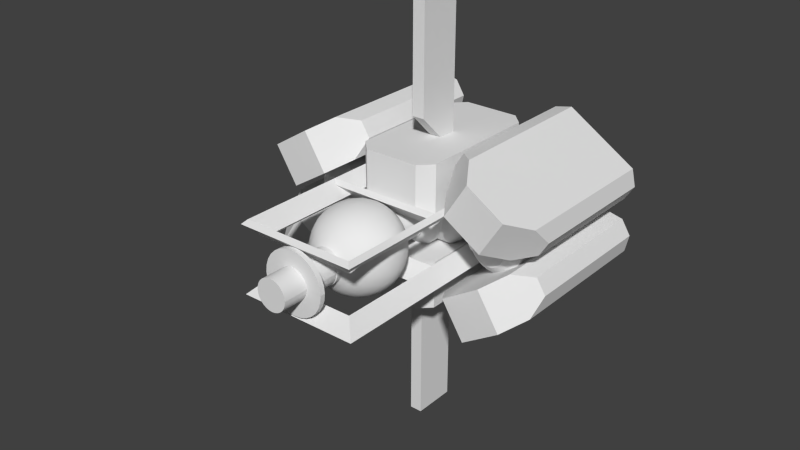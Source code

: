# Source: g1.blend  (saved by Blender 2.69.0; exported with 4.5.12 LTS)
import bpy
from mathutils import Matrix  # noqa: F401  (used for matrix-valued properties, if any)

bpy.ops.wm.read_factory_settings(use_empty=True)
scene = bpy.context.scene
scene.name = 'Scene'

# ---- collections
col_collection_1 = bpy.data.collections.new('Collection 1'); scene.collection.children.link(col_collection_1)

# ---- materials (node trees are filled in below, after node groups)
mat_none = bpy.data.materials.new('None')
mat_none.alpha_threshold = 0.0
mat_none.use_transparent_shadow = False
mat_none.roughness = 0.5
mat_none.line_color = (0.0, 0.0, 0.0, 1.0)

# ---- material node trees

# ---- world
world_world = bpy.data.worlds.new('World'); scene.world = world_world
world_world.color = (0.05088, 0.05088, 0.05088)
world_world.use_sun_shadow = False
world_world.sun_shadow_jitter_overblur = 0.0
world_world.cycles.sampling_method = 'MANUAL'
world_world.cycles.sample_map_resolution = 256

# ---- meshes
me_sphere_002 = bpy.data.meshes.new('Sphere.002')
me_sphere_002.from_pydata([(0.5507, -37.97, 2.413), (0.6476, -37.44, 2.837), (1.161e-06, -37.44, 2.91), (9.823e-07, -37.97, 2.475), (0.7195, -36.84, 3.153), (1.161e-06, -36.84, 3.234), (9.742e-07, -38.7, 1.408), (1.042e-06, -38.41, 1.944), (0.4327, -38.41, 1.896), (1.074, -37.97, 2.23), (1.263, -37.44, 2.622), (0.7639, -36.18, 3.347), (9.823e-07, -36.18, 3.433), (9.774e-07, -38.72, 1.379), (1.403, -36.84, 2.913), (0.3132, -38.7, 1.372), (0.8437, -38.41, 1.752), (1.543, -37.97, 1.935), (1.814, -37.44, 2.275), (0.7788, -35.5, 3.412), (1.042e-06, -35.5, 3.5), (1.489, -36.18, 3.093), (2.016, -36.84, 2.528), (0.3072, -38.72, 1.344), (0.6108, -38.7, 1.268), (1.212, -38.41, 1.52), (2.275, -37.44, 1.814), (1.935, -37.97, 1.543), (0.7639, -34.82, 3.347), (1.101e-06, -34.82, 3.433), (1.519, -35.5, 3.153), (2.14, -36.18, 2.684), (2.528, -36.84, 2.016), (0.599, -38.72, 1.242), (0.302, -38.76, 1.322), (9.802e-07, -38.76, 1.356), (0.8777, -38.7, 1.101), (1.52, -38.41, 1.212), (2.622, -37.44, 1.263), (2.23, -37.97, 1.074), (0.7195, -34.16, 3.153), (1.042e-06, -34.16, 3.234), (1.489, -34.82, 3.093), (2.182, -35.5, 2.736), (2.684, -36.18, 2.14), (2.913, -36.84, 1.403), (0.8608, -38.72, 1.078), (0.5888, -38.76, 1.221), (0.3006, -38.79, 1.315), (9.809e-07, -38.79, 1.349), (1.101, -38.7, 0.8777), (1.752, -38.41, 0.8437), (2.837, -37.44, 0.6476), (2.413, -37.97, 0.5507), (0.6476, -33.56, 2.837), (1.161e-06, -33.56, 2.91), (1.403, -34.16, 2.913), (2.14, -34.82, 2.684), (2.736, -35.5, 2.182), (3.093, -36.18, 1.489), (3.153, -36.84, 0.7195), (1.079, -38.72, 0.8592), (0.8462, -38.76, 1.059), (0.586, -38.79, 1.215), (1.192e-06, -43.99, 2.239e-06), (0.3006, -39.15, 1.315), (9.809e-07, -39.15, 1.349), (1.268, -38.7, 0.6108), (1.896, -38.41, 0.4327), (2.91, -37.44, -1.348e-06), (2.475, -37.97, -1.449e-06), (0.5507, -33.03, 2.413), (9.823e-07, -33.03, 2.475), (1.263, -33.56, 2.622), (2.016, -34.16, 2.528), (2.684, -34.82, 2.14), (3.153, -35.5, 1.519), (3.347, -36.18, 0.7639), (3.234, -36.84, -8.415e-07), (1.244, -38.72, 0.5974), (1.061, -38.76, 0.8446), (0.8421, -38.79, 1.054), (0.586, -39.15, 1.215), (9.871e-07, -39.2, 1.297), (0.289, -39.2, 1.265), (1.372, -38.7, 0.3132), (1.945, -38.41, -1.608e-06), (1.408, -38.7, -2.022e-06), (1.131e-06, -32.59, 1.945), (0.4327, -32.59, 1.896), (1.074, -33.03, 2.23), (1.814, -33.56, 2.275), (2.528, -34.16, 2.016), (3.093, -34.82, 1.489), (3.412, -35.5, 0.7788), (3.433, -36.18, -1.831e-07), (1.381, -38.72, -0.001588), (1.346, -38.72, 0.3056), (1.223, -38.76, 0.5873), (1.056, -38.79, 0.8406), (0.8421, -39.15, 1.054), (0.5636, -39.2, 1.169), (9.871e-07, -40.8, 1.297), (0.289, -40.8, 1.265), (0.3128, -32.3, 1.37), (1.068e-06, -32.3, 1.406), (0.8437, -32.59, 1.752), (1.543, -33.03, 1.935), (2.275, -33.56, 1.814), (2.913, -34.16, 1.403), (3.347, -34.82, 0.7639), (3.5, -35.5, 1.535e-08), (1.323, -38.76, 0.3004), (1.217, -38.79, 0.5845), (1.056, -39.15, 0.8406), (0.8099, -39.2, 1.014), (0.5636, -40.8, 1.169), (9.807e-07, -40.85, 1.351), (0.301, -40.85, 1.317), (0.3069, -32.28, 1.345), (1.07e-06, -32.28, 1.379), (0.6099, -32.3, 1.266), (1.212, -32.59, 1.52), (1.935, -33.03, 1.543), (2.622, -33.56, 1.263), (3.153, -34.16, 0.7195), (3.433, -34.82, 5.118e-07), (1.357, -38.76, -0.001561), (1.317, -38.79, 0.299), (1.217, -39.15, 0.5845), (1.016, -39.2, 0.8084), (0.8099, -40.8, 1.014), (0.587, -40.85, 1.217), (9.809e-07, -41.19, 1.349), (0.3006, -41.19, 1.316), (0.5984, -32.28, 1.243), (0.3026, -32.25, 1.326), (1.071e-06, -32.25, 1.36), (0.8764, -32.3, 1.099), (1.52, -32.59, 1.212), (2.23, -33.03, 1.074), (2.837, -33.56, 0.6476), (3.234, -34.16, 6.934e-07), (1.351, -38.79, -0.001553), (1.317, -39.15, 0.299), (1.17, -39.2, 0.5621), (1.016, -40.8, 0.8084), (0.8435, -40.85, 1.056), (0.5862, -41.19, 1.216), (9.928e-07, -41.99, 1.249), (8.452e-07, -41.59, 2.497), (0.5563, -41.59, 2.435), (0.8599, -32.28, 1.078), (0.59, -32.25, 1.225), (0.3, -32.21, 1.314), (1.071e-06, -32.21, 1.348), (1.099, -32.3, 0.8764), (1.752, -32.59, 0.8437), (2.413, -33.03, 0.5507), (2.91, -33.56, 1.14e-06), (1.351, -39.15, -0.001553), (1.266, -39.2, 0.2875), (1.17, -40.8, 0.5621), (1.058, -40.85, 0.8419), (0.8423, -41.19, 1.055), (1.085, -41.59, 2.25), (9.928e-07, -43.99, 1.249), (0.5563, -41.99, 2.435), (8.452e-07, -41.99, 2.497), (1.078, -32.28, 0.8599), (0.8478, -32.25, 1.063), (0.5849, -32.21, 1.215), (1.071e-06, -31.85, 1.348), (0.3, -31.85, 1.314), (1.266, -32.3, 0.6099), (1.896, -32.59, 0.4327), (2.475, -33.03, 1.718e-06), (1.299, -39.2, -0.001494), (1.266, -40.8, 0.2875), (1.219, -40.85, 0.5854), (1.056, -41.19, 0.8408), (1.559, -41.59, 1.952), (1.085, -41.99, 2.25), (0.2782, -43.99, 1.218), (0.2782, -41.99, 1.218), (1.243, -32.28, 0.5984), (1.063, -32.25, 0.8478), (0.8405, -32.21, 1.054), (0.5849, -31.85, 1.215), (0.2892, -31.8, 1.267), (1.074e-06, -31.8, 1.3), (1.37, -32.3, 0.3128), (1.945, -32.59, 1.967e-06), (1.299, -40.8, -0.001494), (1.319, -40.85, 0.2995), (1.217, -41.19, 0.5846), (1.955, -41.59, 1.556), (1.559, -41.99, 1.952), (0.5425, -41.99, 1.125), (0.5425, -43.99, 1.125), (1.345, -32.28, 0.3069), (1.225, -32.25, 0.59), (1.054, -32.21, 0.8405), (0.8405, -31.85, 1.054), (0.5639, -31.8, 1.171), (1.074e-06, -30.2, 1.3), (0.2892, -30.2, 1.267), (1.406, -32.3, 2.17e-06), (1.353, -40.85, -0.001556), (1.317, -41.19, 0.2991), (2.253, -41.59, 1.082), (1.955, -41.99, 1.556), (0.7796, -41.99, 0.9761), (0.7796, -43.99, 0.9761), (1.379, -32.28, 2.172e-06), (1.326, -32.25, 0.3026), (1.215, -32.21, 0.5849), (1.054, -31.85, 0.8405), (0.8103, -31.8, 1.016), (0.5639, -30.2, 1.171), (0.3005, -30.15, 1.316), (1.071e-06, -30.15, 1.35), (1.351, -41.19, -0.001554), (2.437, -41.59, 0.5535), (2.253, -41.99, 1.082), (0.9775, -41.99, 0.7781), (0.9775, -43.99, 0.7781), (1.36, -32.25, 2.172e-06), (1.314, -32.21, 0.3), (1.215, -31.85, 0.5849), (1.016, -31.8, 0.8103), (0.8103, -30.2, 1.016), (0.5859, -30.15, 1.217), (1.071e-06, -30.0, 1.35), (0.3005, -30.0, 1.316), (1.25, -41.99, -0.001438), (2.5, -41.59, -0.002877), (2.437, -41.99, 0.5535), (1.127, -41.99, 0.5411), (1.127, -43.99, 0.5411), (1.348, -32.21, 2.173e-06), (1.314, -31.85, 0.3), (1.171, -31.8, 0.5639), (1.016, -30.2, 0.8103), (0.8419, -30.15, 1.056), (0.5859, -30.0, 1.217), (0.4897, -29.15, 2.145), (1.027e-06, -29.15, 2.201), (1.25, -43.99, -0.001438), (2.5, -41.99, -0.002877), (1.219, -41.99, 0.2768), (1.3, -30.2, 2.175e-06), (1.219, -43.99, 0.2768), (1.348, -31.85, 2.173e-06), (1.267, -31.8, 0.2892), (1.171, -30.2, 0.5639), (1.056, -30.15, 0.8419), (0.8419, -30.0, 1.056), (0.9548, -29.15, 1.983), (1.027e-06, -26.95, 2.201), (0.4897, -27.44, 2.145), (1.3, -31.8, 2.175e-06), (1.267, -30.2, 0.2892), (1.217, -30.15, 0.5859), (1.056, -30.0, 0.8419), (1.372, -29.15, 1.72), (0.9548, -27.9, 1.983), (1.192e-06, -20.0, 2.239e-06), (1.35, -30.0, 2.173e-06), (1.316, -30.15, 0.3005), (1.217, -30.0, 0.5859), (1.72, -29.15, 1.372), (1.372, -28.32, 1.72), (1.192e-06, -20.0, 2.265e-06), (1.35, -30.15, 2.173e-06), (2.201, -29.15, 2.131e-06), (2.201, -29.15, 2.244e-06), (1.316, -30.0, 0.3005), (1.983, -29.15, 0.9548), (1.72, -28.67, 1.372), (2.145, -29.15, 0.4897), (2.145, -29.09, 0.4897), (1.983, -28.93, 0.9548), (2.145, -20.85, 0.4897), (2.145, -24.8, 0.4897), (2.201, -24.75, 5.637e-06), (2.201, -20.85, 2.131e-06), (1.315, -20.0, 0.3001), (1.348, -20.0, 2.173e-06), (1.983, -20.85, 0.9548), (1.983, -24.97, 0.9548), (1.215, -20.0, 0.5851), (1.72, -20.85, 1.372), (1.054, -20.0, 0.8407), (1.071e-06, -20.0, 1.348), (1.372, -20.85, 1.72), (1.72, -25.23, 1.372), (0.8407, -20.0, 1.054), (0.9548, -20.85, 1.983), (1.372, -25.58, 1.72), (0.5851, -20.0, 1.215), (0.4897, -20.85, 2.145), (0.9548, -25.99, 1.983), (0.3001, -20.0, 1.315), (1.027e-06, -20.85, 2.201), (0.4897, -26.46, 2.145), (9.245, -29.15, 0.4897), (9.083, -29.15, 0.9548), (8.317, -30.0, 0.5859), (8.416, -30.0, 0.3005), (8.45, -30.0, 4.768e-07), (9.301, -29.15, 0.0), (9.245, -20.85, 0.4897), (9.083, -20.85, 0.9548), (8.82, -29.15, 1.372), (8.156, -30.0, 0.8419), (5.784, -30.0, 0.3005), (9.301, -20.85, 9.537e-07), (5.75, -30.0, 3.815e-06), (8.415, -20.0, 0.3001), (8.315, -20.0, 0.5851), (8.82, -20.85, 1.372), (5.883, -30.0, 0.5859), (8.472, -29.15, 1.72), (7.942, -30.0, 1.056), (4.899, -24.75, 6.118e-06), (8.448, -20.0, 1.431e-06), (4.899, -29.15, 5.245e-06), (8.154, -20.0, 0.8407), (5.885, -20.0, 0.5851), (8.472, -20.85, 1.72), (6.044, -30.0, 0.8419), (8.055, -29.15, 1.983), (7.686, -30.0, 1.217), (5.117, -29.15, 0.9548), (4.955, -29.15, 0.4897), (4.899, -20.85, 6.676e-06), (5.752, -20.0, 5.245e-06), (4.899, -29.15, 5.245e-06), (7.941, -20.0, 1.054), (6.046, -20.0, 0.8407), (5.785, -20.0, 0.3001), (8.055, -20.85, 1.983), (5.38, -29.15, 1.372), (6.258, -30.0, 1.056), (7.59, -29.15, 2.145), (7.4, -30.0, 1.316), (5.117, -28.93, 0.9548), (4.955, -29.09, 0.4897), (4.955, -24.8, 0.4897), (4.955, -20.85, 0.4897), (7.685, -20.0, 1.215), (6.259, -20.0, 1.054), (5.117, -20.85, 0.9548), (5.38, -20.85, 1.372), (7.59, -20.85, 2.145), (5.728, -29.15, 1.72), (5.38, -28.67, 1.372), (6.514, -30.0, 1.217), (7.1, -29.15, 2.201), (7.1, -30.0, 1.35), (5.117, -24.97, 0.9548), (7.4, -20.0, 1.315), (5.728, -20.85, 1.72), (5.38, -25.23, 1.372), (7.1, -20.85, 2.201), (6.145, -29.15, 1.983), (5.728, -28.32, 1.72), (6.8, -30.0, 1.316), (6.61, -29.15, 2.145), (7.1, -20.0, 1.348), (6.515, -20.0, 1.215), (6.145, -20.85, 1.983), (7.1, -26.95, 2.201), (6.145, -27.9, 1.983), (6.61, -27.44, 2.145), (5.728, -25.58, 1.72), (6.8, -20.0, 1.315), (6.61, -20.85, 2.145), (6.61, -26.46, 2.145), (6.145, -25.99, 1.983), (2.4, -28.32, 1.72), (2.4, -25.23, 1.372), (2.4, -24.97, 0.9548), (2.4, -26.95, 2.201), (2.4, -24.8, 0.4897), (2.4, -25.99, 1.983), (2.4, -27.9, 1.983), (2.4, -24.75, 5.878e-06), (2.4, -26.46, 2.145), (2.4, -25.58, 1.72), (2.4, -28.67, 1.372), (2.4, -28.93, 0.9548), (2.4, -29.09, 0.4897), (2.4, -27.44, 2.145), (2.4, -29.15, 3.744e-06), (4.7, -24.8, 0.4897), (4.7, -27.9, 1.983), (4.7, -24.75, 5.878e-06), (4.7, -28.93, 0.9548), (4.7, -29.09, 0.4897), (4.7, -29.15, 3.744e-06), (4.7, -28.32, 1.72), (4.7, -25.23, 1.372), (4.7, -24.97, 0.9548), (4.7, -26.95, 2.201), (4.7, -25.99, 1.983), (4.7, -26.46, 2.145), (4.7, -25.58, 1.72), (4.7, -28.67, 1.372), (4.7, -27.44, 2.145), (3.853, -25.63, 0.3012), (3.853, -27.54, 1.22), (3.853, -25.59, 5.467e-06), (3.853, -28.17, 0.5873), (3.853, -28.27, 0.3012), (3.853, -28.3, 4.155e-06), (3.853, -27.79, 1.058), (3.853, -25.89, 0.844), (3.853, -25.73, 0.5873), (3.853, -26.95, 1.354), (3.853, -26.36, 1.22), (3.853, -26.65, 1.32), (3.853, -26.1, 1.058), (3.853, -28.01, 0.8439), (3.853, -27.25, 1.32), (3.696, -25.63, 0.3012), (3.696, -27.54, 1.22), (3.696, -25.59, 5.467e-06), (3.696, -28.17, 0.5873), (3.696, -28.27, 0.3012), (3.696, -28.3, 4.155e-06), (3.696, -27.79, 1.058), (3.696, -25.89, 0.844), (3.696, -25.73, 0.5873), (3.696, -26.95, 1.354), (3.696, -26.36, 1.22), (3.696, -26.65, 1.32), (3.696, -26.1, 1.058), (3.696, -28.01, 0.8439), (3.696, -27.25, 1.32), (3.649, -25.68, 0.2897), (3.649, -27.51, 1.173), (3.649, -25.65, 5.442e-06), (3.649, -28.12, 0.5649), (3.649, -28.22, 0.2897), (3.649, -28.25, 4.18e-06), (3.649, -27.76, 1.018), (3.649, -25.93, 0.8117), (3.649, -25.78, 0.5649), (3.649, -26.95, 1.302), (3.649, -26.38, 1.173), (3.649, -26.66, 1.269), (3.649, -26.14, 1.018), (3.649, -27.97, 0.8117), (3.649, -27.24, 1.269), (3.452, -25.68, 0.2897), (3.452, -27.51, 1.173), (3.452, -25.65, 5.442e-06), (3.452, -28.12, 0.5649), (3.452, -28.22, 0.2897), (3.452, -28.25, 4.18e-06), (3.452, -27.76, 1.018), (3.452, -25.93, 0.8117), (3.452, -25.78, 0.5649), (3.452, -26.95, 1.302), (3.452, -26.38, 1.173), (3.452, -26.66, 1.269), (3.452, -26.14, 1.018), (3.452, -27.97, 0.8117), (3.452, -27.24, 1.269), (3.401, -25.63, 0.3012), (3.401, -27.54, 1.22), (3.401, -25.59, 5.467e-06), (3.401, -28.17, 0.5873), (3.401, -28.27, 0.3012), (3.401, -28.3, 4.155e-06), (3.401, -27.79, 1.058), (3.401, -25.89, 0.844), (3.401, -25.73, 0.5873), (3.401, -26.95, 1.354), (3.401, -26.36, 1.22), (3.401, -26.65, 1.32), (3.401, -26.1, 1.058), (3.401, -28.01, 0.8439), (3.401, -27.25, 1.32), (3.249, -25.63, 0.3012), (3.249, -27.54, 1.22), (3.249, -25.59, 5.467e-06), (3.249, -28.17, 0.5873), (3.249, -28.27, 0.3012), (3.249, -28.3, 4.155e-06), (3.249, -27.79, 1.058), (3.249, -25.89, 0.844), (3.249, -25.73, 0.5873), (3.249, -26.95, 1.354), (3.249, -26.36, 1.22), (3.249, -26.65, 1.32), (3.249, -26.1, 1.058), (3.249, -28.01, 0.8439), (3.249, -27.25, 1.32)], [], [(0, 1, 2, 3), (7, 6, 15, 8), (88, 89, 104, 105), (55, 54, 71, 72), (29, 28, 40, 41), (20, 12, 11, 19), (5, 2, 1, 4), (0, 3, 7, 8), (215, 200, 214, 227), (96, 97, 112, 127), (88, 72, 71, 89), (41, 40, 54, 55), (20, 19, 28, 29), (12, 5, 4, 11), (1, 0, 9, 10), (15, 24, 16, 8), (104, 89, 106, 121), (54, 73, 90, 71), (28, 42, 56, 40), (19, 11, 21, 30), (4, 1, 10, 14), (9, 0, 8, 16), (200, 215, 201, 185), (97, 79, 98, 112), (89, 71, 90, 106), (40, 56, 73, 54), (19, 30, 42, 28), (11, 4, 14, 21), (10, 9, 17, 18), (24, 36, 25, 16), (106, 122, 138, 121), (73, 91, 107, 90), (42, 57, 74, 56), (30, 21, 31, 43), (14, 10, 18, 22), (16, 25, 17, 9), (185, 201, 186, 169), (79, 61, 80, 98), (106, 90, 107, 122), (56, 74, 91, 73), (30, 43, 57, 42), (21, 14, 22, 31), (17, 27, 26, 18), (36, 50, 37, 25), (122, 139, 156, 138), (91, 108, 123, 107), (74, 57, 75, 92), (31, 44, 58, 43), (18, 26, 32, 22), (25, 37, 27, 17), (152, 169, 186, 170), (61, 46, 62, 80), (122, 107, 123, 139), (91, 74, 92, 108), (43, 58, 75, 57), (22, 32, 44, 31), (27, 39, 38, 26), (50, 67, 51, 37), (139, 157, 174, 156), (123, 108, 124, 140), (92, 75, 93, 109), (44, 59, 76, 58), (26, 38, 45, 32), (37, 51, 39, 27), (135, 152, 170, 153), (33, 47, 62, 46), (123, 140, 157, 139), (108, 92, 109, 124), (75, 58, 76, 93), (32, 45, 59, 44), (39, 53, 52, 38), (67, 85, 68, 51), (157, 175, 191, 174), (140, 124, 141, 158), (109, 93, 110, 125), (59, 77, 94, 76), (38, 52, 60, 45), (51, 68, 53, 39), (119, 135, 153, 136), (23, 34, 47, 33), (140, 158, 175, 157), (124, 109, 125, 141), (93, 76, 94, 110), (45, 60, 77, 59), (53, 70, 69, 52), (85, 87, 86, 68), (175, 192, 207, 191), (158, 141, 159, 176), (125, 110, 126, 142), (77, 95, 111, 94), (52, 69, 78, 60), (68, 86, 70, 53), (120, 119, 136, 137), (13, 35, 34, 23), (158, 176, 192, 175), (141, 125, 142, 159), (110, 94, 111, 126), (60, 78, 95, 77), (250, 252, 248, 235), (238, 239, 252, 250), (225, 226, 239, 238), (212, 213, 226, 225), (198, 199, 213, 212), (184, 183, 199, 198), (149, 166, 183, 184), (168, 149, 184, 167), (167, 184, 198, 182), (182, 198, 212, 197), (197, 212, 225, 211), (211, 225, 238, 224), (224, 238, 250, 237), (237, 250, 235, 249), (223, 237, 249, 236), (210, 224, 237, 223), (196, 211, 224, 210), (181, 197, 211, 196), (165, 182, 197, 181), (151, 167, 182, 165), (150, 168, 167, 151), (134, 133, 150, 151), (148, 134, 151, 165), (164, 148, 165, 181), (180, 164, 181, 196), (195, 180, 196, 210), (209, 195, 210, 223), (222, 209, 223, 236), (208, 194, 209, 222), (194, 179, 195, 209), (179, 163, 180, 195), (163, 147, 164, 180), (132, 148, 164, 147), (118, 134, 148, 132), (117, 133, 134, 118), (102, 117, 118, 103), (103, 118, 132, 116), (116, 132, 147, 131), (131, 147, 163, 146), (146, 163, 179, 162), (162, 179, 194, 178), (178, 194, 208, 193), (161, 178, 193, 177), (145, 162, 178, 161), (130, 146, 162, 145), (115, 131, 146, 130), (101, 116, 131, 115), (84, 103, 116, 101), (83, 102, 103, 84), (65, 66, 83, 84), (82, 65, 84, 101), (100, 82, 101, 115), (112, 98, 113, 128), (127, 112, 128, 143), (105, 104, 119, 120), (6, 13, 23, 15), (104, 121, 135, 119), (15, 23, 33, 24), (138, 152, 135, 121), (24, 33, 46, 36), (156, 169, 152, 138), (36, 46, 61, 50), (156, 174, 185, 169), (50, 61, 79, 67), (174, 191, 200, 185), (67, 79, 97, 85), (207, 214, 200, 191), (85, 97, 96, 87), (114, 100, 115, 130), (129, 114, 130, 145), (144, 129, 145, 161), (160, 144, 161, 177), (128, 144, 160, 143), (113, 129, 144, 128), (99, 114, 129, 113), (81, 100, 114, 99), (63, 82, 100, 81), (48, 65, 82, 63), (49, 66, 65, 48), (35, 49, 48, 34), (34, 48, 63, 47), (47, 63, 81, 62), (80, 62, 81, 99), (98, 80, 99, 113), (227, 240, 228, 215), (215, 228, 216, 201), (201, 216, 202, 186), (170, 186, 202, 187), (153, 170, 187, 171), (136, 153, 171, 154), (137, 136, 154, 155), (240, 253, 241, 228), (228, 241, 229, 216), (216, 229, 217, 202), (202, 217, 203, 187), (187, 203, 188, 171), (171, 188, 173, 154), (154, 173, 172, 155), (253, 261, 254, 241), (241, 254, 242, 229), (229, 242, 230, 217), (217, 230, 218, 203), (188, 203, 218, 204), (173, 188, 204, 189), (172, 173, 189, 190), (261, 251, 262, 254), (254, 262, 255, 242), (242, 255, 243, 230), (230, 243, 231, 218), (218, 231, 219, 204), (204, 219, 206, 189), (189, 206, 205, 190), (262, 251, 274, 269), (262, 269, 263, 255), (255, 263, 256, 243), (231, 243, 256, 244), (219, 231, 244, 232), (206, 219, 232, 220), (205, 206, 220, 221), (274, 268, 277, 269), (269, 277, 270, 263), (263, 270, 264, 256), (256, 264, 257, 244), (244, 257, 245, 232), (232, 245, 234, 220), (220, 234, 233, 221), (277, 268, 275, 280), (277, 280, 278, 270), (270, 278, 271, 264), (257, 264, 271, 265), (257, 265, 258, 245), (234, 245, 258, 246), (233, 234, 246, 247), (283, 284, 285, 286), (280, 275, 276, 281), (393, 281, 276, 395), (403, 408, 376, 364), (271, 279, 272, 265), (403, 364, 361, 404), (265, 272, 266, 258), (383, 385, 284, 290), (385, 388, 285, 284), (271, 278, 282, 279), (260, 246, 258, 266), (304, 259, 305), (247, 246, 260, 259), (286, 288, 287, 283), (289, 283, 287, 291), (292, 289, 291, 293), (292, 293, 297, 295), (298, 295, 297, 300), (298, 300, 303, 301), (301, 303, 294, 304), (166, 64, 183), (64, 199, 183), (64, 213, 199), (64, 226, 213), (64, 239, 226), (64, 252, 239), (64, 248, 252), (306, 307, 308, 309), (308, 307, 314, 315), (315, 314, 323, 324), (324, 323, 332, 333), (333, 332, 345, 346), (360, 346, 345, 359), (313, 321, 314, 307), (321, 330, 323, 314), (330, 342, 332, 323), (332, 342, 355, 345), (355, 365, 359, 345), (321, 313, 320, 328), (330, 321, 328, 339), (342, 330, 339, 351), (355, 342, 351, 362), (355, 362, 370, 365), (312, 317, 326, 319), (306, 312, 313, 307), (306, 311, 317, 312), (358, 368, 369, 366), (358, 366, 356, 344), (344, 356, 343, 331), (331, 343, 334, 322), (316, 322, 334, 335), (318, 316, 335, 327), (354, 353, 361, 364), (350, 336, 325, 349), (338, 327, 335, 348), (378, 377, 371, 372), (363, 372, 371, 352), (354, 363, 352, 340), (353, 354, 340, 329), (353, 329, 341, 350), (350, 341, 337, 336), (306, 309, 310, 311), (313, 312, 319, 320), (360, 359, 369, 368), (373, 359, 365), (365, 370, 377, 378), (375, 369, 359, 373), (365, 378, 379), (365, 379, 373), (348, 335, 334, 347), (349, 361, 353), (353, 350, 349), (347, 334, 343, 357), (357, 343, 356, 367), (364, 376, 363), (363, 354, 364), (367, 356, 366, 374), (376, 380, 372), (372, 363, 376), (374, 366, 369, 375), (380, 379, 378), (378, 372, 380), (284, 283, 289), (289, 290, 284), (282, 278, 280, 281), (290, 289, 292), (292, 296, 290), (296, 292, 295), (295, 299, 296), (299, 295, 298), (298, 302, 299), (302, 298, 301), (301, 305, 302), (305, 301, 304), (341, 329, 340, 352, 371, 377, 370, 362, 351, 339, 328, 320, 319, 326, 337), (368, 358, 344, 331, 322, 316, 318, 310, 309, 308, 315, 324, 333, 346, 360), (287, 288, 267, 273, 294, 303, 300, 297, 293, 291), (409, 399, 347, 357), (402, 409, 357, 367), (381, 387, 266, 272), (397, 374, 375, 410), (405, 410, 375, 373), (405, 373, 379, 407), (406, 407, 379, 380), (406, 380, 376, 408), (393, 392, 282, 281), (490, 393, 395, 491), (296, 299, 390, 382), (296, 382, 383, 290), (494, 486, 385, 383), (486, 488, 388, 385), (279, 282, 392, 391), (272, 279, 391, 381), (492, 487, 387, 381), (266, 387, 394, 260), (259, 260, 394, 384), (259, 384, 389, 305), (302, 305, 389, 386), (302, 386, 390, 299), (490, 489, 392, 393), (418, 423, 408, 403), (418, 403, 404, 419), (424, 414, 399, 409), (417, 424, 409, 402), (412, 397, 410, 425), (420, 425, 410, 405), (420, 405, 407, 422), (421, 422, 407, 406), (421, 406, 408, 423), (348, 400, 401, 338), (361, 349, 396, 404), (349, 325, 398, 396), (367, 374, 397, 402), (348, 347, 399, 400), (400, 415, 416, 401), (404, 396, 411, 419), (396, 398, 413, 411), (402, 397, 412, 417), (400, 399, 414, 415), (433, 438, 423, 418), (433, 418, 419, 434), (439, 429, 414, 424), (432, 439, 424, 417), (427, 412, 425, 440), (435, 440, 425, 420), (435, 420, 422, 437), (436, 437, 422, 421), (436, 421, 423, 438), (415, 430, 431, 416), (419, 411, 426, 434), (411, 413, 428, 426), (417, 412, 427, 432), (415, 414, 429, 430), (448, 453, 438, 433), (448, 433, 434, 449), (454, 444, 429, 439), (447, 454, 439, 432), (442, 427, 440, 455), (450, 455, 440, 435), (450, 435, 437, 452), (451, 452, 437, 436), (451, 436, 438, 453), (430, 445, 446, 431), (434, 426, 441, 449), (426, 428, 443, 441), (432, 427, 442, 447), (430, 429, 444, 445), (463, 468, 453, 448), (463, 448, 449, 464), (469, 459, 444, 454), (462, 469, 454, 447), (457, 442, 455, 470), (465, 470, 455, 450), (465, 450, 452, 467), (466, 467, 452, 451), (466, 451, 453, 468), (445, 460, 461, 446), (449, 441, 456, 464), (441, 443, 458, 456), (447, 442, 457, 462), (445, 444, 459, 460), (478, 483, 468, 463), (478, 463, 464, 479), (484, 474, 459, 469), (477, 484, 469, 462), (472, 457, 470, 485), (480, 485, 470, 465), (480, 465, 467, 482), (481, 482, 467, 466), (481, 466, 468, 483), (460, 475, 476, 461), (464, 456, 471, 479), (456, 458, 473, 471), (462, 457, 472, 477), (460, 459, 474, 475), (493, 498, 483, 478), (493, 478, 479, 494), (499, 489, 474, 484), (492, 499, 484, 477), (487, 472, 485, 500), (495, 500, 485, 480), (495, 480, 482, 497), (496, 497, 482, 481), (496, 481, 483, 498), (475, 490, 491, 476), (479, 471, 486, 494), (471, 473, 488, 486), (477, 472, 487, 492), (475, 474, 489, 490), (382, 390, 498, 493), (382, 493, 494, 383), (391, 392, 489, 499), (381, 391, 499, 492), (387, 487, 500, 394), (384, 394, 500, 495), (384, 495, 497, 389), (386, 389, 497, 496), (386, 496, 498, 390)])
me_sphere_002.polygons.foreach_set('use_smooth', [True] * 449)
me_sphere_002.materials.append(mat_none)
me_sphere_002.use_remesh_preserve_volume = False
me_sphere_002.use_remesh_preserve_attributes = False
me_sphere_002.use_mirror_vertex_groups = False
me_sphere_002.update()
me_g1_systems_g1_systems_007 = bpy.data.meshes.new('G1_Systems_G1_Systems.007')
me_g1_systems_g1_systems_007.from_pydata([(0.5, 17.5, -5.5), (0.5, 5.73, -5.5), (-0.5, 17.5, -5.5), (-0.5, 5.73, -5.5), (0.5, 17.5, -2.0), (-0.5, 17.5, -2.0), (0.5, 7.73, -2.0), (-0.5, 7.73, -2.0), (-0.5, 5.73, -4.0), (0.5, 5.73, -4.0)], [], [(0, 1, 2), (2, 1, 3), (4, 0, 5), (5, 0, 2), (6, 4, 7), (7, 4, 5), (8, 3, 9), (9, 3, 1), (9, 1, 6), (6, 1, 0), (6, 0, 4), (3, 8, 2), (2, 8, 7), (2, 7, 5), (7, 8, 6), (6, 8, 9)])
me_g1_systems_g1_systems_007.materials.append(mat_none)
me_g1_systems_g1_systems_007.use_remesh_preserve_volume = False
me_g1_systems_g1_systems_007.use_remesh_preserve_attributes = False
me_g1_systems_g1_systems_007.use_mirror_vertex_groups = False
me_g1_systems_g1_systems_007.update()
me_g1_systems_g1_systems_006 = bpy.data.meshes.new('G1_Systems_G1_Systems.006')
me_g1_systems_g1_systems_006.from_pydata([(3.229, 1.95, 6.517e-08), (3.229, 1.95, -10.0), (3.229, 5.73, 0.0), (3.229, 5.73, -10.0), (2.229, 1.95, 1.0), (-2.229, 1.95, 1.0), (-3.229, 1.95, 6.517e-08), (2.229, 1.95, -11.0), (-2.229, 1.95, -11.0), (-3.229, 1.95, -10.0), (-3.229, 5.73, 0.0), (-3.229, 5.73, -10.0), (-2.229, 5.73, 1.0), (2.229, 5.73, 1.0), (-2.229, 5.73, -11.0), (2.229, 5.73, -11.0)], [], [(0, 1, 2), (2, 1, 3), (4, 5, 0), (0, 5, 6), (7, 1, 8), (8, 1, 0), (8, 0, 9), (9, 0, 6), (10, 11, 6), (6, 11, 9), (12, 13, 10), (10, 13, 2), (14, 11, 15), (15, 11, 10), (15, 10, 3), (3, 10, 2), (14, 15, 8), (8, 15, 7), (13, 12, 4), (4, 12, 5), (2, 13, 0), (0, 13, 4), (6, 5, 10), (10, 5, 12), (8, 9, 14), (14, 9, 11), (15, 3, 7), (7, 3, 1)])
me_g1_systems_g1_systems_006.materials.append(mat_none)
me_g1_systems_g1_systems_006.use_remesh_preserve_volume = False
me_g1_systems_g1_systems_006.use_remesh_preserve_attributes = False
me_g1_systems_g1_systems_006.use_mirror_vertex_groups = False
me_g1_systems_g1_systems_006.update()
me_g1_systems_g1_systems_002 = bpy.data.meshes.new('G1_Systems_G1_Systems.002')
me_g1_systems_g1_systems_002.from_pydata([(3.922, 5.384, -12.7), (3.922, 5.384, -1.2), (4.667, 6.566, -12.7), (4.667, 6.566, -1.2), (7.315, 6.078, 2.0), (10.28, 4.207, 2.0), (6.047, 6.878, 0.08009), (11.55, 3.407, 0.08009), (6.047, 6.878, -12.7), (11.55, 3.407, -12.7), (11.86, 2.028, -12.7), (11.86, 2.028, -1.2), (11.12, 0.8458, -12.7), (11.12, 0.8458, -1.2), (8.468, 1.334, 2.0), (5.503, 3.204, 2.0), (9.737, 0.5335, 0.08009), (4.234, 4.005, 0.08009), (9.737, 0.5335, -12.7), (4.234, 4.005, -12.7), (4.242, 5.329, -13.0), (4.855, 6.301, -13.0), (4.499, 4.192, -13.0), (5.992, 6.558, -13.0), (9.792, 0.8535, -13.0), (11.28, 3.22, -13.0), (10.93, 1.111, -13.0), (11.54, 2.083, -13.0)], [], [(0, 1, 2), (2, 1, 3), (4, 5, 6), (6, 5, 7), (6, 7, 8), (8, 7, 9), (10, 11, 12), (12, 11, 13), (14, 15, 16), (16, 15, 17), (16, 17, 18), (18, 17, 19), (20, 21, 22), (22, 21, 23), (22, 23, 24), (24, 23, 25), (24, 25, 26), (26, 25, 27), (15, 14, 4), (4, 14, 5), (15, 4, 17), (17, 4, 6), (17, 6, 1), (1, 6, 3), (5, 14, 7), (7, 14, 16), (7, 16, 11), (11, 16, 13), (2, 3, 8), (8, 3, 6), (19, 17, 0), (0, 17, 1), (12, 13, 18), (18, 13, 16), (9, 7, 10), (10, 7, 11), (10, 27, 9), (9, 27, 25), (12, 26, 10), (10, 26, 27), (23, 8, 25), (25, 8, 9), (18, 24, 12), (12, 24, 26), (21, 2, 23), (23, 2, 8), (19, 22, 18), (18, 22, 24), (20, 0, 21), (21, 0, 2), (0, 20, 19), (19, 20, 22)])
me_g1_systems_g1_systems_002.materials.append(mat_none)
me_g1_systems_g1_systems_002.use_remesh_preserve_volume = False
me_g1_systems_g1_systems_002.use_remesh_preserve_attributes = False
me_g1_systems_g1_systems_002.use_mirror_vertex_groups = False
me_g1_systems_g1_systems_002.update()
me_g1_systems_g1_systems_001 = bpy.data.meshes.new('G1_Systems_G1_Systems.001')
me_g1_systems_g1_systems_001.from_pydata([(5e-06, 1.602, 1.047), (5e-06, 1.942, 0.7082), (5e-06, 2.735, 2.18), (5e-06, 3.074, 1.841), (5e-06, 1.942, -10.87), (5e-06, 1.602, -11.21), (5e-06, 3.074, -12.0), (5e-06, 2.735, -12.34), (5e-06, 1.602, 9.706), (5e-06, 1.942, 9.367), (5e-06, 2.735, 10.84), (5e-06, 3.074, 10.5), (3.421, 1.942, 9.367), (3.421, 1.942, 1.387), (4.554, 3.074, 10.5), (4.215, 2.735, 2.18), (4.554, 3.074, 1.841), (3.76, 1.602, 1.047), (3.76, 1.602, 9.706), (3.421, 1.942, 0.7082), (4.554, 3.074, -12.0), (3.421, 1.942, -10.87), (3.421, 1.942, -11.55), (3.421, 1.942, -12.0), (3.875, 2.396, -12.0), (3.76, 1.602, -11.21), (3.76, 1.602, -12.0), (4.893, 2.735, -12.34), (4.893, 2.735, 10.84), (4.554, 2.396, -12.0)], [], [(12, 14, 13), (14, 15, 13), (14, 16, 15), (17, 18, 13), (18, 12, 13), (16, 20, 19), (20, 21, 19), (22, 24, 23), (19, 21, 17), (21, 25, 17), (26, 25, 23), (25, 22, 23), (20, 16, 27), (16, 28, 27), (16, 14, 28), (26, 23, 29), (23, 24, 29), (28, 29, 27), (26, 29, 25), (29, 17, 25), (29, 28, 17), (28, 18, 17), (0, 1, 17), (1, 19, 17), (2, 0, 15), (0, 13, 15), (0, 17, 13), (3, 2, 16), (2, 15, 16), (1, 3, 19), (3, 16, 19), (4, 5, 21), (5, 25, 21), (6, 4, 20), (4, 21, 20), (29, 24, 27), (24, 7, 27), (24, 22, 7), (22, 5, 7), (22, 25, 5), (7, 6, 27), (6, 20, 27), (8, 9, 18), (9, 12, 18), (18, 28, 8), (28, 10, 8), (9, 11, 12), (11, 14, 12), (11, 10, 14), (10, 28, 14)])
me_g1_systems_g1_systems_001.materials.append(mat_none)
me_g1_systems_g1_systems_001.use_remesh_preserve_volume = False
me_g1_systems_g1_systems_001.use_remesh_preserve_attributes = False
me_g1_systems_g1_systems_001.use_mirror_vertex_groups = False
me_g1_systems_g1_systems_001.update()

# ---- objects
ob_g1_systems_g1_systems_000 = bpy.data.objects.new('G1_Systems_G1_Systems.000', me_sphere_002)
ob_g1_systems_g1_systems_007 = bpy.data.objects.new('G1_Systems_G1_Systems.007', me_g1_systems_g1_systems_007)
ob_g1_systems_g1_systems_006 = bpy.data.objects.new('G1_Systems_G1_Systems.006', me_g1_systems_g1_systems_006)
ob_g1_systems_g1_systems_002 = bpy.data.objects.new('G1_Systems_G1_Systems.002', me_g1_systems_g1_systems_002)
ob_g1_systems_g1_systems_001 = bpy.data.objects.new('G1_Systems_G1_Systems.001', me_g1_systems_g1_systems_001)

# ---- transforms, parenting, visibility, modifiers, constraints
ob_g1_systems_g1_systems_000.location = (0.0, 31.0, 0.0)
ob_g1_systems_g1_systems_000.lineart.crease_threshold = 0.0
_m = ob_g1_systems_g1_systems_000.modifiers.new('Mirror', 'MIRROR')
_m.use_axis = (True, False, True)
_m = ob_g1_systems_g1_systems_000.modifiers.new('EdgeSplit', 'EDGE_SPLIT')
ob_g1_systems_g1_systems_007.location = (0.0, 0.0, 0.0)
ob_g1_systems_g1_systems_007.rotation_euler = (1.571, -0.0, 0.0)
ob_g1_systems_g1_systems_007.lineart.crease_threshold = 0.0
_m = ob_g1_systems_g1_systems_007.modifiers.new('Mirror', 'MIRROR')
_m.use_axis = (False, True, False)
ob_g1_systems_g1_systems_006.location = (0.0, 0.0, 0.0)
ob_g1_systems_g1_systems_006.rotation_euler = (1.571, -0.0, 0.0)
ob_g1_systems_g1_systems_006.lineart.crease_threshold = 0.0
_m = ob_g1_systems_g1_systems_006.modifiers.new('Mirror', 'MIRROR')
_m.use_axis = (False, True, False)
ob_g1_systems_g1_systems_002.location = (0.0, 0.0, 0.0)
ob_g1_systems_g1_systems_002.rotation_euler = (1.571, -0.0, 0.0)
ob_g1_systems_g1_systems_002.lineart.crease_threshold = 0.0
_m = ob_g1_systems_g1_systems_002.modifiers.new('Mirror', 'MIRROR')
_m.use_axis = (True, True, False)
ob_g1_systems_g1_systems_001.location = (0.0, 0.0, 0.0)
ob_g1_systems_g1_systems_001.rotation_euler = (1.571, -0.0, 0.0)
ob_g1_systems_g1_systems_001.lineart.crease_threshold = 0.0
_m = ob_g1_systems_g1_systems_001.modifiers.new('Mirror', 'MIRROR')
_m.use_axis = (True, True, False)

# ---- collection membership
col_collection_1.objects.link(ob_g1_systems_g1_systems_000)
col_collection_1.objects.link(ob_g1_systems_g1_systems_007)
col_collection_1.objects.link(ob_g1_systems_g1_systems_006)
col_collection_1.objects.link(ob_g1_systems_g1_systems_002)
col_collection_1.objects.link(ob_g1_systems_g1_systems_001)

# ---- scene / render settings (as saved in the file)
scene.frame_start = 1; scene.frame_end = 250; scene.frame_set(1)
scene.render.engine = 'BLENDER_EEVEE_NEXT'
scene.render.image_settings.compression = 90
scene.render.resolution_percentage = 50
scene.render.dither_intensity = 0.0
scene.cycles.use_denoising = False
scene.cycles.samples = 10
scene.cycles.sampling_pattern = 'TABULATED_SOBOL'
scene.cycles.light_sampling_threshold = 0.0
scene.cycles.use_adaptive_sampling = False
scene.cycles.use_light_tree = False
scene.cycles.blur_glossy = 0.0
scene.cycles.volume_bounces = 1
scene.cycles.pixel_filter_type = 'GAUSSIAN'
scene.cycles.sample_clamp_indirect = 0.0
scene.view_settings.view_transform = 'Standard'
bpy.context.view_layer.update()

# ---- added for rendering (the .blend has no active camera and no usable light): camera, sun
cam_auto = bpy.data.cameras.new('AutoCamera')
cam_auto.lens = 50.0
cam_auto.sensor_width = 36.0
cam_auto.clip_end = 1000.0
ob_auto_camera = bpy.data.objects.new('AutoCamera', cam_auto)
scene.collection.objects.link(ob_auto_camera)
ob_auto_camera.location = (45.9223, -55.1036, 36.7378)
ob_auto_camera.rotation_euler = (1.09748, -7.21219e-08, 0.694738)
scene.camera = ob_auto_camera
light_auto_sun = bpy.data.lights.new('AutoSun', 'SUN')
light_auto_sun.energy = 3.0
light_auto_sun.angle = 0.0523599
ob_auto_sun = bpy.data.objects.new('AutoSun', light_auto_sun)
scene.collection.objects.link(ob_auto_sun)
ob_auto_sun.rotation_euler = (0.872665, 0.174533, 0.523599)
bpy.context.view_layer.update()
